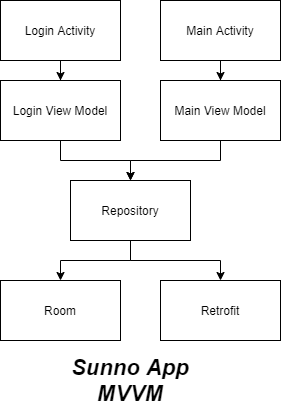

The diagram above was exported from draw.io. Its source (the exported page's mxGraphModel, read from the mxfile embedded in the PNG):
<mxGraphModel dx="2370" dy="2275" grid="1" gridSize="10" guides="1" tooltips="1" connect="1" arrows="1" fold="1" page="1" pageScale="1" pageWidth="850" pageHeight="1100" math="0" shadow="0">
  <root>
    <mxCell id="0" />
    <mxCell id="1" parent="0" />
    <mxCell id="2" style="edgeStyle=orthogonalEdgeStyle;rounded=0;orthogonalLoop=1;jettySize=auto;html=1;" edge="1" source="3" target="5" parent="1">
      <mxGeometry relative="1" as="geometry" />
    </mxCell>
    <mxCell id="3" value="Main Activity" style="rounded=0;whiteSpace=wrap;html=1;" vertex="1" parent="1">
      <mxGeometry x="430" y="340" width="120" height="60" as="geometry" />
    </mxCell>
    <mxCell id="4" style="edgeStyle=orthogonalEdgeStyle;rounded=0;orthogonalLoop=1;jettySize=auto;html=1;" edge="1" source="5" target="8" parent="1">
      <mxGeometry relative="1" as="geometry" />
    </mxCell>
    <mxCell id="5" value="Main View Model" style="rounded=0;whiteSpace=wrap;html=1;" vertex="1" parent="1">
      <mxGeometry x="430" y="420" width="120" height="60" as="geometry" />
    </mxCell>
    <mxCell id="6" style="edgeStyle=orthogonalEdgeStyle;rounded=0;orthogonalLoop=1;jettySize=auto;html=1;" edge="1" source="8" target="10" parent="1">
      <mxGeometry relative="1" as="geometry" />
    </mxCell>
    <mxCell id="7" style="edgeStyle=orthogonalEdgeStyle;rounded=0;orthogonalLoop=1;jettySize=auto;html=1;" edge="1" source="8" target="9" parent="1">
      <mxGeometry relative="1" as="geometry" />
    </mxCell>
    <mxCell id="8" value="Repository" style="rounded=0;whiteSpace=wrap;html=1;" vertex="1" parent="1">
      <mxGeometry x="340" y="520" width="120" height="60" as="geometry" />
    </mxCell>
    <mxCell id="9" value="Retrofit" style="rounded=0;whiteSpace=wrap;html=1;" vertex="1" parent="1">
      <mxGeometry x="430" y="620" width="120" height="60" as="geometry" />
    </mxCell>
    <mxCell id="10" value="Room" style="rounded=0;whiteSpace=wrap;html=1;" vertex="1" parent="1">
      <mxGeometry x="270" y="620" width="120" height="60" as="geometry" />
    </mxCell>
    <mxCell id="11" style="edgeStyle=orthogonalEdgeStyle;rounded=0;orthogonalLoop=1;jettySize=auto;html=1;" edge="1" source="12" target="8" parent="1">
      <mxGeometry relative="1" as="geometry" />
    </mxCell>
    <mxCell id="12" value="Login View Model" style="rounded=0;whiteSpace=wrap;html=1;" vertex="1" parent="1">
      <mxGeometry x="270" y="420" width="120" height="60" as="geometry" />
    </mxCell>
    <mxCell id="13" value="" style="edgeStyle=orthogonalEdgeStyle;rounded=0;orthogonalLoop=1;jettySize=auto;html=1;" edge="1" source="14" target="12" parent="1">
      <mxGeometry relative="1" as="geometry" />
    </mxCell>
    <mxCell id="14" value="Login Activity" style="rounded=0;whiteSpace=wrap;html=1;" vertex="1" parent="1">
      <mxGeometry x="270" y="340" width="120" height="60" as="geometry" />
    </mxCell>
    <mxCell id="15" value="&lt;i&gt;&lt;b&gt;&lt;font style=&quot;font-size: 22px&quot;&gt;Sunno App MVVM&lt;/font&gt;&lt;/b&gt;&lt;/i&gt;" style="text;html=1;strokeColor=none;fillColor=none;align=center;verticalAlign=middle;whiteSpace=wrap;rounded=0;" vertex="1" parent="1">
      <mxGeometry x="315" y="710" width="170" height="20" as="geometry" />
    </mxCell>
  </root>
</mxGraphModel>